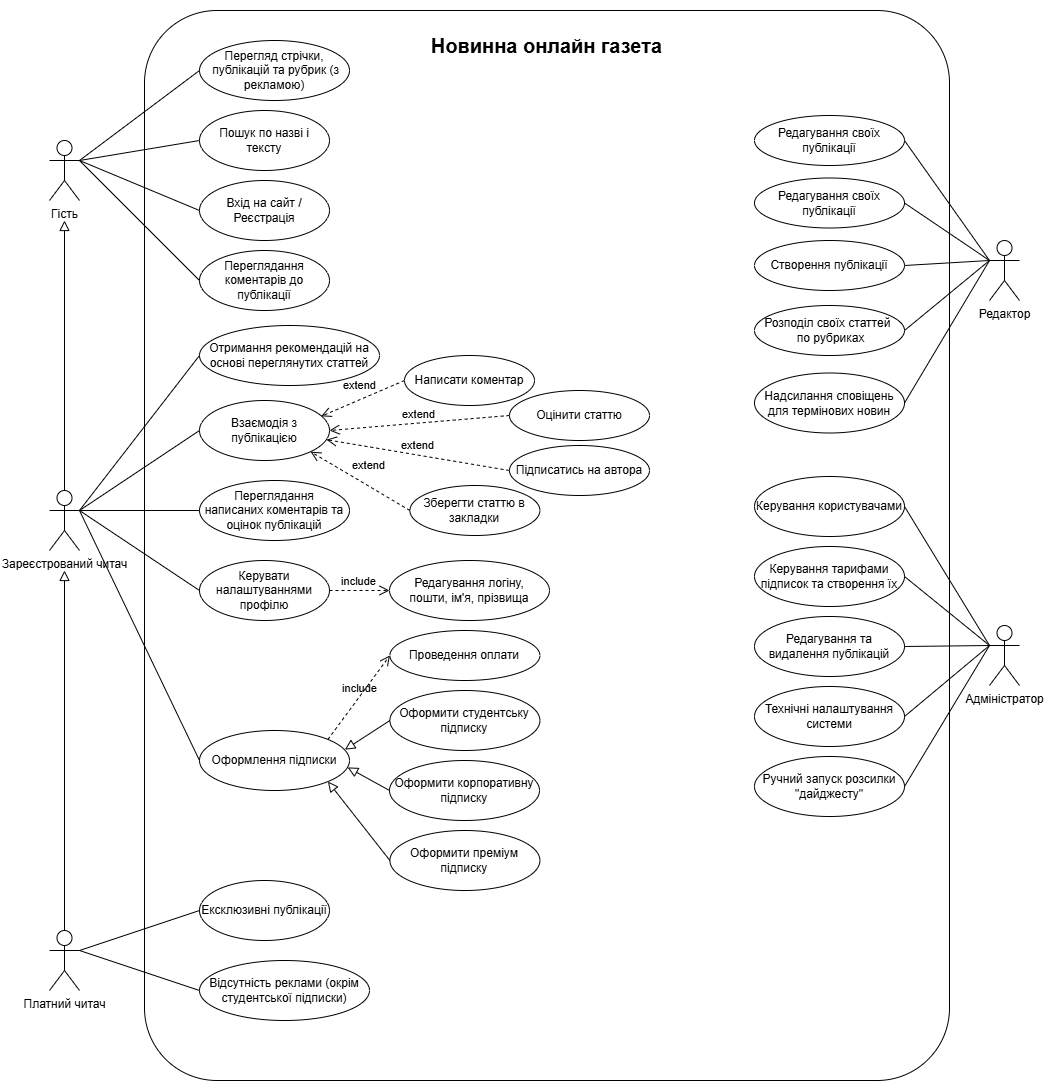

The diagram above was exported from draw.io. Its source (the exported page's mxGraphModel, read from the mxfile embedded in the PNG):
<mxGraphModel dx="1321" dy="820" grid="1" gridSize="10" guides="1" tooltips="1" connect="1" arrows="1" fold="1" page="1" pageScale="1" pageWidth="850" pageHeight="1100" math="0" shadow="0">
  <root>
    <mxCell id="0" />
    <mxCell id="1" parent="0" />
    <mxCell id="130" value="" style="rounded=0;whiteSpace=wrap;html=1;strokeColor=none;movable=0;resizable=0;rotatable=0;deletable=0;editable=0;locked=1;connectable=0;" vertex="1" parent="1">
      <mxGeometry x="110" width="1060" height="1090" as="geometry" />
    </mxCell>
    <mxCell id="2" value="Гість" style="shape=umlActor;verticalLabelPosition=bottom;verticalAlign=top;html=1;outlineConnect=0;" parent="1" vertex="1">
      <mxGeometry x="160" y="140" width="30" height="60" as="geometry" />
    </mxCell>
    <mxCell id="3" value="Зареєстрований читач" style="shape=umlActor;verticalLabelPosition=bottom;verticalAlign=top;html=1;outlineConnect=0;" parent="1" vertex="1">
      <mxGeometry x="160" y="490" width="30" height="60" as="geometry" />
    </mxCell>
    <mxCell id="4" value="Платний читач" style="shape=umlActor;verticalLabelPosition=bottom;verticalAlign=top;html=1;outlineConnect=0;movable=1;resizable=1;rotatable=1;deletable=1;editable=1;locked=0;connectable=1;" parent="1" vertex="1">
      <mxGeometry x="160" y="930" width="30" height="60" as="geometry" />
    </mxCell>
    <mxCell id="7" value="Адміністратор" style="shape=umlActor;verticalLabelPosition=bottom;verticalAlign=top;html=1;outlineConnect=0;" parent="1" vertex="1">
      <mxGeometry x="1100" y="625" width="30" height="60" as="geometry" />
    </mxCell>
    <mxCell id="9" value="" style="rounded=1;whiteSpace=wrap;html=1;arcSize=9;movable=0;resizable=0;rotatable=0;deletable=0;editable=0;locked=1;connectable=0;" parent="1" vertex="1">
      <mxGeometry x="255" y="10" width="805" height="1070" as="geometry" />
    </mxCell>
    <mxCell id="11" value="" style="endArrow=block;html=1;rounded=0;align=center;verticalAlign=bottom;endFill=0;labelBackgroundColor=none;endSize=8;exitX=0.5;exitY=0;exitDx=0;exitDy=0;exitPerimeter=0;" parent="1" source="3" edge="1">
      <mxGeometry relative="1" as="geometry">
        <mxPoint x="350" y="350" as="sourcePoint" />
        <mxPoint x="175" y="220" as="targetPoint" />
      </mxGeometry>
    </mxCell>
    <mxCell id="12" value="" style="resizable=0;html=1;align=center;verticalAlign=top;labelBackgroundColor=none;" parent="11" connectable="0" vertex="1">
      <mxGeometry relative="1" as="geometry" />
    </mxCell>
    <mxCell id="13" value="" style="endArrow=block;html=1;rounded=0;align=center;verticalAlign=bottom;endFill=0;labelBackgroundColor=none;endSize=8;exitX=0.5;exitY=0;exitDx=0;exitDy=0;exitPerimeter=0;" parent="1" source="4" edge="1">
      <mxGeometry relative="1" as="geometry">
        <mxPoint x="360" y="460" as="sourcePoint" />
        <mxPoint x="175" y="570" as="targetPoint" />
      </mxGeometry>
    </mxCell>
    <mxCell id="14" value="" style="resizable=0;html=1;align=center;verticalAlign=top;labelBackgroundColor=none;" parent="13" connectable="0" vertex="1">
      <mxGeometry relative="1" as="geometry" />
    </mxCell>
    <mxCell id="20" value="Редактор" style="shape=umlActor;verticalLabelPosition=bottom;verticalAlign=top;html=1;outlineConnect=0;" parent="1" vertex="1">
      <mxGeometry x="1100" y="240" width="30" height="60" as="geometry" />
    </mxCell>
    <mxCell id="22" value="&lt;font style=&quot;color: rgb(0, 0, 0);&quot;&gt;Новинна онлайн газета&lt;/font&gt;" style="text;html=1;align=center;verticalAlign=middle;whiteSpace=wrap;rounded=0;strokeWidth=1;fontStyle=1;fontSize=20;" parent="1" vertex="1">
      <mxGeometry x="535" y="30" width="245" height="30" as="geometry" />
    </mxCell>
    <mxCell id="23" value="Перегляд стрічки,&lt;br&gt;&amp;nbsp;публікацій та рубрик (з рекламою)" style="ellipse;whiteSpace=wrap;html=1;" parent="1" vertex="1">
      <mxGeometry x="310" y="40" width="150" height="60" as="geometry" />
    </mxCell>
    <mxCell id="26" value="" style="endArrow=none;html=1;entryX=1;entryY=0.3333333333333333;entryDx=0;entryDy=0;entryPerimeter=0;exitX=0;exitY=0.5;exitDx=0;exitDy=0;" parent="1" source="23" target="2" edge="1">
      <mxGeometry width="50" height="50" relative="1" as="geometry">
        <mxPoint x="620" y="420" as="sourcePoint" />
        <mxPoint x="670" y="370" as="targetPoint" />
      </mxGeometry>
    </mxCell>
    <mxCell id="27" value="" style="endArrow=none;html=1;exitX=0;exitY=0.5;exitDx=0;exitDy=0;" parent="1" source="36" edge="1">
      <mxGeometry width="50" height="50" relative="1" as="geometry">
        <mxPoint x="310" y="190" as="sourcePoint" />
        <mxPoint x="190" y="160" as="targetPoint" />
      </mxGeometry>
    </mxCell>
    <mxCell id="28" value="" style="endArrow=none;html=1;entryX=1;entryY=0.3333333333333333;entryDx=0;entryDy=0;entryPerimeter=0;exitX=0;exitY=0.5;exitDx=0;exitDy=0;" parent="1" source="35" target="2" edge="1">
      <mxGeometry width="50" height="50" relative="1" as="geometry">
        <mxPoint x="640" y="440" as="sourcePoint" />
        <mxPoint x="690" y="390" as="targetPoint" />
      </mxGeometry>
    </mxCell>
    <mxCell id="29" value="" style="endArrow=none;html=1;exitX=0;exitY=0.5;exitDx=0;exitDy=0;" parent="1" source="48" edge="1">
      <mxGeometry width="50" height="50" relative="1" as="geometry">
        <mxPoint x="650" y="450" as="sourcePoint" />
        <mxPoint x="190" y="160" as="targetPoint" />
      </mxGeometry>
    </mxCell>
    <mxCell id="30" value="" style="endArrow=none;html=1;entryX=0;entryY=0.5;entryDx=0;entryDy=0;exitX=1;exitY=0.3333333333333333;exitDx=0;exitDy=0;exitPerimeter=0;" parent="1" source="3" edge="1">
      <mxGeometry width="50" height="50" relative="1" as="geometry">
        <mxPoint x="660" y="460" as="sourcePoint" />
        <mxPoint x="310" y="430" as="targetPoint" />
      </mxGeometry>
    </mxCell>
    <mxCell id="35" value="Переглядання коментарів до публікації" style="ellipse;whiteSpace=wrap;html=1;" parent="1" vertex="1">
      <mxGeometry x="310" y="250" width="130" height="60" as="geometry" />
    </mxCell>
    <mxCell id="36" value="Пошук по назві і тексту&lt;span style=&quot;font-family: monospace; font-size: 0px; text-align: start; text-wrap-mode: nowrap;&quot;&gt;%3CmxGraphModel%3E%3Croot%3E%3CmxCell%20id%3D%220%22%2F%3E%3CmxCell%20id%3D%221%22%20parent%3D%220%22%2F%3E%3CmxCell%20id%3D%222%22%20value%3D%22%D0%9F%D0%B5%D1%80%D0%B5%D0%B3%D0%BB%D1%8F%D0%B4%D0%B0%D0%BD%D0%BD%D1%8F%20%D0%BA%D0%BE%D0%BC%D0%B5%D0%BD%D1%82%D0%B0%D1%80%D1%96%D0%B2%22%20style%3D%22ellipse%3BwhiteSpace%3Dwrap%3Bhtml%3D1%3B%22%20vertex%3D%221%22%20parent%3D%221%22%3E%3CmxGeometry%20x%3D%22310%22%20y%3D%22240%22%20width%3D%22130%22%20height%3D%2260%22%20as%3D%22geometry%22%2F%3E%3C%2FmxCell%3E%3C%2Froot%3E%3C%2FmxGraphModel%3E)&lt;/span&gt;" style="ellipse;whiteSpace=wrap;html=1;" parent="1" vertex="1">
      <mxGeometry x="310" y="110" width="130" height="60" as="geometry" />
    </mxCell>
    <mxCell id="48" value="Вхід на сайт / Реєстрація" style="ellipse;whiteSpace=wrap;html=1;" parent="1" vertex="1">
      <mxGeometry x="310" y="180" width="130" height="60" as="geometry" />
    </mxCell>
    <mxCell id="51" value="Взаємодія з публікацією" style="ellipse;whiteSpace=wrap;html=1;" parent="1" vertex="1">
      <mxGeometry x="310" y="400" width="130" height="60" as="geometry" />
    </mxCell>
    <mxCell id="54" value="extend&amp;nbsp;&amp;nbsp;" style="endArrow=open;startArrow=none;endFill=0;startFill=0;endSize=8;verticalAlign=bottom;dashed=1;labelBackgroundColor=none;spacingRight=0;labelPosition=center;verticalLabelPosition=top;align=center;html=1;flowAnimation=0;exitX=0;exitY=0.5;exitDx=0;exitDy=0;entryX=0.936;entryY=0.263;entryDx=0;entryDy=0;jumpSize=6;entryPerimeter=0;" parent="1" source="60" target="51" edge="1">
      <mxGeometry x="-0.0179" y="-4" width="160" relative="1" as="geometry">
        <mxPoint x="440" y="430" as="sourcePoint" />
        <mxPoint x="430" y="470" as="targetPoint" />
        <mxPoint as="offset" />
      </mxGeometry>
    </mxCell>
    <mxCell id="59" value="Керувати налаштуваннями профілю" style="ellipse;whiteSpace=wrap;html=1;" parent="1" vertex="1">
      <mxGeometry x="310" y="560" width="130" height="60" as="geometry" />
    </mxCell>
    <mxCell id="60" value="Написати коментар" style="ellipse;whiteSpace=wrap;html=1;" parent="1" vertex="1">
      <mxGeometry x="515" y="355" width="130" height="50" as="geometry" />
    </mxCell>
    <mxCell id="61" value="Оцінити статтю" style="ellipse;whiteSpace=wrap;html=1;" parent="1" vertex="1">
      <mxGeometry x="620" y="390" width="140" height="50" as="geometry" />
    </mxCell>
    <mxCell id="63" value="" style="endArrow=none;html=1;entryX=0;entryY=0.5;entryDx=0;entryDy=0;exitX=1;exitY=0.3333333333333333;exitDx=0;exitDy=0;exitPerimeter=0;" parent="1" source="3" target="59" edge="1">
      <mxGeometry width="50" height="50" relative="1" as="geometry">
        <mxPoint x="190" y="400" as="sourcePoint" />
        <mxPoint x="320" y="440" as="targetPoint" />
      </mxGeometry>
    </mxCell>
    <mxCell id="64" value="Зберегти статтю в закладки" style="ellipse;whiteSpace=wrap;html=1;" parent="1" vertex="1">
      <mxGeometry x="520.41" y="485" width="130" height="50" as="geometry" />
    </mxCell>
    <mxCell id="65" value="extend" style="endArrow=open;startArrow=none;endFill=0;startFill=0;endSize=8;verticalAlign=bottom;dashed=1;labelBackgroundColor=none;spacingRight=0;labelPosition=center;verticalLabelPosition=top;align=center;html=1;flowAnimation=0;exitX=0;exitY=0.5;exitDx=0;exitDy=0;entryX=1;entryY=1;entryDx=0;entryDy=0;" parent="1" source="64" target="51" edge="1">
      <mxGeometry x="-0.0736" y="-10" width="160" relative="1" as="geometry">
        <mxPoint x="510" y="360" as="sourcePoint" />
        <mxPoint x="435" y="441" as="targetPoint" />
        <mxPoint as="offset" />
      </mxGeometry>
    </mxCell>
    <mxCell id="66" value="Переглядання &lt;br&gt;написаних коментарів та оцінок публікацій" style="ellipse;whiteSpace=wrap;html=1;" parent="1" vertex="1">
      <mxGeometry x="310" y="480" width="150" height="60" as="geometry" />
    </mxCell>
    <mxCell id="67" value="" style="endArrow=none;html=1;entryX=0;entryY=0.5;entryDx=0;entryDy=0;exitX=1;exitY=0.3333333333333333;exitDx=0;exitDy=0;exitPerimeter=0;" parent="1" source="3" target="66" edge="1">
      <mxGeometry width="50" height="50" relative="1" as="geometry">
        <mxPoint x="200" y="440" as="sourcePoint" />
        <mxPoint x="320" y="520" as="targetPoint" />
      </mxGeometry>
    </mxCell>
    <mxCell id="70" value="Ексклюзивні публікації" style="ellipse;whiteSpace=wrap;html=1;" parent="1" vertex="1">
      <mxGeometry x="310" y="880" width="130" height="60" as="geometry" />
    </mxCell>
    <mxCell id="71" value="Відсутність реклами (окрім студентської підписки)" style="ellipse;whiteSpace=wrap;html=1;verticalAlign=middle;horizontal=1;" parent="1" vertex="1">
      <mxGeometry x="310" y="960" width="170" height="60" as="geometry" />
    </mxCell>
    <mxCell id="72" value="Оформлення підписки" style="ellipse;whiteSpace=wrap;html=1;" parent="1" vertex="1">
      <mxGeometry x="310" y="730" width="150" height="60" as="geometry" />
    </mxCell>
    <mxCell id="74" value="" style="endArrow=none;html=1;entryX=0;entryY=0.5;entryDx=0;entryDy=0;" parent="1" target="72" edge="1">
      <mxGeometry width="50" height="50" relative="1" as="geometry">
        <mxPoint x="190" y="510" as="sourcePoint" />
        <mxPoint x="320" y="600" as="targetPoint" />
      </mxGeometry>
    </mxCell>
    <mxCell id="85" value="Оформити студентську підписку" style="ellipse;whiteSpace=wrap;html=1;" parent="1" vertex="1">
      <mxGeometry x="500.41" y="690" width="150" height="60" as="geometry" />
    </mxCell>
    <mxCell id="86" value="Оформити корпоративну підписку" style="ellipse;whiteSpace=wrap;html=1;" parent="1" vertex="1">
      <mxGeometry x="500" y="760" width="150" height="60" as="geometry" />
    </mxCell>
    <mxCell id="92" value="" style="endArrow=block;html=1;rounded=0;align=center;verticalAlign=bottom;endFill=0;labelBackgroundColor=none;endSize=8;exitX=0;exitY=0.5;exitDx=0;exitDy=0;entryX=0.988;entryY=0.615;entryDx=0;entryDy=0;entryPerimeter=0;" parent="1" source="86" target="72" edge="1">
      <mxGeometry relative="1" as="geometry">
        <mxPoint x="185" y="810" as="sourcePoint" />
        <mxPoint x="185" y="580" as="targetPoint" />
      </mxGeometry>
    </mxCell>
    <mxCell id="93" value="" style="resizable=0;html=1;align=center;verticalAlign=top;labelBackgroundColor=none;" parent="92" connectable="0" vertex="1">
      <mxGeometry relative="1" as="geometry" />
    </mxCell>
    <mxCell id="94" value="" style="endArrow=block;html=1;rounded=0;align=center;verticalAlign=bottom;endFill=0;labelBackgroundColor=none;endSize=8;exitX=0;exitY=0.5;exitDx=0;exitDy=0;entryX=0.969;entryY=0.32;entryDx=0;entryDy=0;entryPerimeter=0;" parent="1" source="85" target="72" edge="1">
      <mxGeometry relative="1" as="geometry">
        <mxPoint x="510" y="680" as="sourcePoint" />
        <mxPoint x="470" y="680" as="targetPoint" />
      </mxGeometry>
    </mxCell>
    <mxCell id="95" value="" style="resizable=0;html=1;align=center;verticalAlign=top;labelBackgroundColor=none;" parent="94" connectable="0" vertex="1">
      <mxGeometry relative="1" as="geometry" />
    </mxCell>
    <mxCell id="97" value="Редагування логіну,&lt;div&gt;пошти, ім'я, прізвища&lt;/div&gt;" style="ellipse;whiteSpace=wrap;html=1;" parent="1" vertex="1">
      <mxGeometry x="500" y="560" width="160" height="60" as="geometry" />
    </mxCell>
    <mxCell id="98" value="include" style="endArrow=open;startArrow=none;endFill=0;startFill=0;endSize=8;html=1;verticalAlign=bottom;dashed=1;labelBackgroundColor=none;entryX=0;entryY=0.5;entryDx=0;entryDy=0;exitX=1;exitY=0.5;exitDx=0;exitDy=0;" parent="1" source="59" target="97" edge="1">
      <mxGeometry width="160" relative="1" as="geometry">
        <mxPoint x="440" y="610" as="sourcePoint" />
        <mxPoint x="490" y="610" as="targetPoint" />
      </mxGeometry>
    </mxCell>
    <mxCell id="99" value="" style="endArrow=none;html=1;entryX=1;entryY=0.3333333333333333;entryDx=0;entryDy=0;entryPerimeter=0;exitX=0;exitY=0.5;exitDx=0;exitDy=0;" parent="1" source="70" target="4" edge="1">
      <mxGeometry width="50" height="50" relative="1" as="geometry">
        <mxPoint x="200" y="610" as="sourcePoint" />
        <mxPoint x="320" y="770" as="targetPoint" />
      </mxGeometry>
    </mxCell>
    <mxCell id="100" value="" style="endArrow=none;html=1;entryX=1;entryY=0.3333333333333333;entryDx=0;entryDy=0;entryPerimeter=0;exitX=0;exitY=0.5;exitDx=0;exitDy=0;" parent="1" source="71" target="4" edge="1">
      <mxGeometry width="50" height="50" relative="1" as="geometry">
        <mxPoint x="310.00000000000136" y="970" as="sourcePoint" />
        <mxPoint x="200" y="940" as="targetPoint" />
      </mxGeometry>
    </mxCell>
    <mxCell id="102" value="Підписатись на автора" style="ellipse;whiteSpace=wrap;html=1;" parent="1" vertex="1">
      <mxGeometry x="620" y="445" width="140" height="50" as="geometry" />
    </mxCell>
    <mxCell id="103" value="extend" style="endArrow=open;startArrow=none;endFill=0;startFill=0;endSize=8;verticalAlign=bottom;dashed=1;labelBackgroundColor=none;entryX=0.977;entryY=0.653;entryDx=0;entryDy=0;spacingRight=0;labelPosition=center;verticalLabelPosition=top;align=center;html=1;flowAnimation=0;exitX=0;exitY=0.5;exitDx=0;exitDy=0;entryPerimeter=0;" parent="1" source="102" target="51" edge="1">
      <mxGeometry x="0.0137" width="160" relative="1" as="geometry">
        <mxPoint x="620" y="375" as="sourcePoint" />
        <mxPoint x="450" y="440" as="targetPoint" />
        <mxPoint as="offset" />
      </mxGeometry>
    </mxCell>
    <mxCell id="105" value="Проведення оплати" style="ellipse;whiteSpace=wrap;html=1;" parent="1" vertex="1">
      <mxGeometry x="500.41" y="630" width="150" height="50" as="geometry" />
    </mxCell>
    <mxCell id="106" value="include" style="endArrow=open;startArrow=none;endFill=0;startFill=0;endSize=8;html=1;verticalAlign=bottom;dashed=1;labelBackgroundColor=none;entryX=0;entryY=0.5;entryDx=0;entryDy=0;exitX=1;exitY=0;exitDx=0;exitDy=0;" parent="1" source="72" target="105" edge="1">
      <mxGeometry width="160" relative="1" as="geometry">
        <mxPoint x="660" y="740" as="sourcePoint" />
        <mxPoint x="710" y="740" as="targetPoint" />
      </mxGeometry>
    </mxCell>
    <mxCell id="62" value="extend" style="endArrow=open;startArrow=none;endFill=0;startFill=0;endSize=8;verticalAlign=bottom;dashed=1;labelBackgroundColor=none;entryX=1;entryY=0.5;entryDx=0;entryDy=0;spacingRight=0;labelPosition=center;verticalLabelPosition=top;align=center;html=1;flowAnimation=0;exitX=0;exitY=0.5;exitDx=0;exitDy=0;" parent="1" source="61" target="51" edge="1">
      <mxGeometry x="0.0137" width="160" relative="1" as="geometry">
        <mxPoint x="510" y="410" as="sourcePoint" />
        <mxPoint x="450" y="440" as="targetPoint" />
        <mxPoint as="offset" />
      </mxGeometry>
    </mxCell>
    <mxCell id="107" value="Створення публікації" style="ellipse;whiteSpace=wrap;html=1;" parent="1" vertex="1">
      <mxGeometry x="865" y="240" width="150" height="50" as="geometry" />
    </mxCell>
    <mxCell id="108" value="Розподіл своїх статтей&amp;nbsp; &amp;nbsp;по рубриках" style="ellipse;whiteSpace=wrap;html=1;" parent="1" vertex="1">
      <mxGeometry x="865" y="305" width="150" height="50" as="geometry" />
    </mxCell>
    <mxCell id="110" value="Надсилання&amp;nbsp;сповіщень для термінових новин" style="ellipse;whiteSpace=wrap;html=1;" parent="1" vertex="1">
      <mxGeometry x="865" y="372.5" width="150" height="60" as="geometry" />
    </mxCell>
    <mxCell id="111" value="" style="endArrow=none;html=1;entryX=1;entryY=0.5;entryDx=0;entryDy=0;exitX=0;exitY=0.3333333333333333;exitDx=0;exitDy=0;exitPerimeter=0;" parent="1" source="20" target="107" edge="1">
      <mxGeometry width="50" height="50" relative="1" as="geometry">
        <mxPoint x="1150" y="200" as="sourcePoint" />
        <mxPoint x="1040" y="200" as="targetPoint" />
      </mxGeometry>
    </mxCell>
    <mxCell id="113" value="" style="endArrow=none;html=1;exitX=0;exitY=0.3333333333333333;exitDx=0;exitDy=0;exitPerimeter=0;entryX=1;entryY=0.5;entryDx=0;entryDy=0;" parent="1" source="20" target="110" edge="1">
      <mxGeometry width="50" height="50" relative="1" as="geometry">
        <mxPoint x="1030" y="150" as="sourcePoint" />
        <mxPoint x="920" y="150" as="targetPoint" />
      </mxGeometry>
    </mxCell>
    <mxCell id="115" value="" style="endArrow=none;html=1;entryX=1;entryY=0.5;entryDx=0;entryDy=0;exitX=0;exitY=0.3333333333333333;exitDx=0;exitDy=0;exitPerimeter=0;" parent="1" source="20" target="108" edge="1">
      <mxGeometry width="50" height="50" relative="1" as="geometry">
        <mxPoint x="1050" y="170" as="sourcePoint" />
        <mxPoint x="940" y="170" as="targetPoint" />
      </mxGeometry>
    </mxCell>
    <mxCell id="116" value="Керування користувачами" style="ellipse;whiteSpace=wrap;html=1;" parent="1" vertex="1">
      <mxGeometry x="865" y="476" width="150" height="60" as="geometry" />
    </mxCell>
    <mxCell id="117" value="Керування тарифами підписок та&amp;nbsp;&lt;span style=&quot;color: rgb(0, 0, 0);&quot;&gt;створення їх&lt;/span&gt;" style="ellipse;whiteSpace=wrap;html=1;" parent="1" vertex="1">
      <mxGeometry x="865" y="546" width="150" height="60" as="geometry" />
    </mxCell>
    <mxCell id="118" value="Редагування та видалення публікацій" style="ellipse;whiteSpace=wrap;html=1;" parent="1" vertex="1">
      <mxGeometry x="865" y="616" width="150" height="60" as="geometry" />
    </mxCell>
    <mxCell id="119" value="Технічні налаштування системи" style="ellipse;whiteSpace=wrap;html=1;" parent="1" vertex="1">
      <mxGeometry x="865" y="686" width="150" height="60" as="geometry" />
    </mxCell>
    <mxCell id="120" value="" style="endArrow=none;html=1;entryX=0;entryY=0.3333333333333333;entryDx=0;entryDy=0;entryPerimeter=0;exitX=1;exitY=0.5;exitDx=0;exitDy=0;" parent="1" source="119" target="7" edge="1">
      <mxGeometry width="50" height="50" relative="1" as="geometry">
        <mxPoint x="1080" y="555" as="sourcePoint" />
        <mxPoint x="1030" y="475" as="targetPoint" />
      </mxGeometry>
    </mxCell>
    <mxCell id="121" value="" style="endArrow=none;html=1;entryX=0;entryY=0.3333333333333333;entryDx=0;entryDy=0;entryPerimeter=0;exitX=1;exitY=0.5;exitDx=0;exitDy=0;" parent="1" source="117" target="7" edge="1">
      <mxGeometry width="50" height="50" relative="1" as="geometry">
        <mxPoint x="1090" y="565" as="sourcePoint" />
        <mxPoint x="1040" y="485" as="targetPoint" />
      </mxGeometry>
    </mxCell>
    <mxCell id="122" value="" style="endArrow=none;html=1;entryX=0;entryY=0.3333333333333333;entryDx=0;entryDy=0;entryPerimeter=0;exitX=1;exitY=0.5;exitDx=0;exitDy=0;" parent="1" source="118" target="7" edge="1">
      <mxGeometry width="50" height="50" relative="1" as="geometry">
        <mxPoint x="1100" y="575" as="sourcePoint" />
        <mxPoint x="1050" y="495" as="targetPoint" />
      </mxGeometry>
    </mxCell>
    <mxCell id="123" value="" style="endArrow=none;html=1;entryX=1;entryY=0.5;entryDx=0;entryDy=0;exitX=0;exitY=0.3333333333333333;exitDx=0;exitDy=0;exitPerimeter=0;" parent="1" source="7" target="116" edge="1">
      <mxGeometry width="50" height="50" relative="1" as="geometry">
        <mxPoint x="1110" y="585" as="sourcePoint" />
        <mxPoint x="1060" y="505" as="targetPoint" />
      </mxGeometry>
    </mxCell>
    <mxCell id="124" value="Отримання рекомендацій на основі переглянутих статтей" style="ellipse;whiteSpace=wrap;html=1;" vertex="1" parent="1">
      <mxGeometry x="310" y="325" width="180" height="60" as="geometry" />
    </mxCell>
    <mxCell id="125" value="" style="endArrow=none;html=1;entryX=0;entryY=0.5;entryDx=0;entryDy=0;exitX=1;exitY=0.3333333333333333;exitDx=0;exitDy=0;exitPerimeter=0;" edge="1" parent="1" source="3" target="124">
      <mxGeometry width="50" height="50" relative="1" as="geometry">
        <mxPoint x="200" y="520" as="sourcePoint" />
        <mxPoint x="320" y="440" as="targetPoint" />
      </mxGeometry>
    </mxCell>
    <mxCell id="126" value="Оформити преміум підписку" style="ellipse;whiteSpace=wrap;html=1;" vertex="1" parent="1">
      <mxGeometry x="500.41" y="830" width="150" height="60" as="geometry" />
    </mxCell>
    <mxCell id="127" value="" style="endArrow=block;html=1;rounded=0;align=center;verticalAlign=bottom;endFill=0;labelBackgroundColor=none;endSize=8;exitX=0;exitY=0.5;exitDx=0;exitDy=0;entryX=1;entryY=1;entryDx=0;entryDy=0;" edge="1" parent="1" source="126" target="72">
      <mxGeometry relative="1" as="geometry">
        <mxPoint x="515" y="800" as="sourcePoint" />
        <mxPoint x="448" y="791" as="targetPoint" />
      </mxGeometry>
    </mxCell>
    <mxCell id="128" value="" style="resizable=0;html=1;align=center;verticalAlign=top;labelBackgroundColor=none;" connectable="0" vertex="1" parent="127">
      <mxGeometry relative="1" as="geometry" />
    </mxCell>
    <mxCell id="131" value="Ручний запуск розсилки &quot;дайджесту&quot;" style="ellipse;whiteSpace=wrap;html=1;" vertex="1" parent="1">
      <mxGeometry x="865" y="756" width="150" height="60" as="geometry" />
    </mxCell>
    <mxCell id="132" value="" style="endArrow=none;html=1;exitX=1;exitY=0.5;exitDx=0;exitDy=0;entryX=0;entryY=0.3333333333333333;entryDx=0;entryDy=0;entryPerimeter=0;" edge="1" parent="1" source="131" target="7">
      <mxGeometry width="50" height="50" relative="1" as="geometry">
        <mxPoint x="1030" y="760" as="sourcePoint" />
        <mxPoint x="1100" y="650" as="targetPoint" />
      </mxGeometry>
    </mxCell>
    <mxCell id="133" value="Редагування своїх публікації" style="ellipse;whiteSpace=wrap;html=1;" vertex="1" parent="1">
      <mxGeometry x="865" y="177.5" width="150" height="50" as="geometry" />
    </mxCell>
    <mxCell id="134" value="" style="endArrow=none;html=1;entryX=1;entryY=0.5;entryDx=0;entryDy=0;exitX=0;exitY=0.3333333333333333;exitDx=0;exitDy=0;exitPerimeter=0;" edge="1" parent="1" source="20" target="133">
      <mxGeometry width="50" height="50" relative="1" as="geometry">
        <mxPoint x="1110" y="310" as="sourcePoint" />
        <mxPoint x="1040" y="283" as="targetPoint" />
      </mxGeometry>
    </mxCell>
    <mxCell id="135" value="Редагування своїх публікації" style="ellipse;whiteSpace=wrap;html=1;" vertex="1" parent="1">
      <mxGeometry x="865" y="115" width="150" height="50" as="geometry" />
    </mxCell>
    <mxCell id="136" value="" style="endArrow=none;html=1;entryX=1;entryY=0.5;entryDx=0;entryDy=0;exitX=0;exitY=0.3333333333333333;exitDx=0;exitDy=0;exitPerimeter=0;" edge="1" parent="1" source="20" target="135">
      <mxGeometry width="50" height="50" relative="1" as="geometry">
        <mxPoint x="1100" y="300" as="sourcePoint" />
        <mxPoint x="1025" y="213" as="targetPoint" />
      </mxGeometry>
    </mxCell>
  </root>
</mxGraphModel>